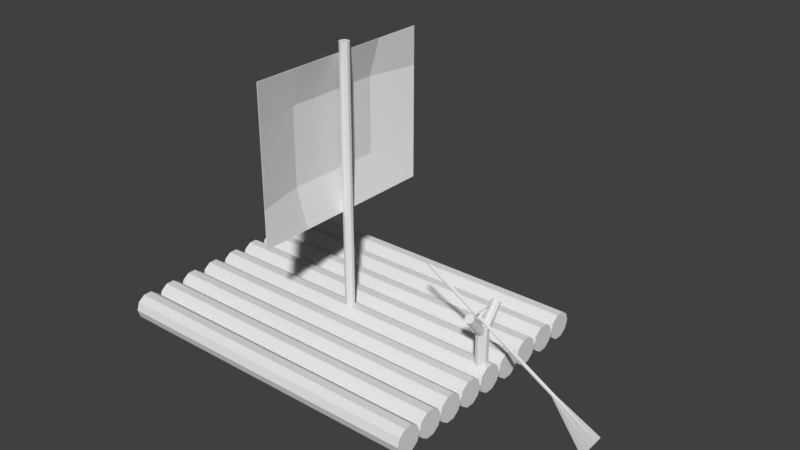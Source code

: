 # Source: Raft.blend  (saved by Blender 2.79.0; exported with 4.5.12 LTS)
import bpy
from mathutils import Matrix  # noqa: F401  (used for matrix-valued properties, if any)

bpy.ops.wm.read_factory_settings(use_empty=True)
scene = bpy.context.scene
scene.name = 'Scene'

# ---- collections
col_collection_1 = bpy.data.collections.new('Collection 1'); scene.collection.children.link(col_collection_1)

# ---- world
world_world = bpy.data.worlds.new('World'); scene.world = world_world
world_world.color = (0.05088, 0.05088, 0.05088)
world_world.use_sun_shadow = False
world_world.sun_shadow_jitter_overblur = 0.0
world_world.cycles.sampling_method = 'MANUAL'

# ---- meshes
me_plane = bpy.data.meshes.new('Plane')
me_plane.from_pydata([(-0.8317, -1.805, -7.348e-08), (2.778, -1.805, -7.348e-08), (-0.8317, 1.805, -7.348e-08), (2.778, 1.805, -7.348e-08), (0.07081, -1.805, -7.348e-08), (0.9733, -1.805, -7.348e-08), (1.876, -1.805, -7.348e-08), (1.876, 1.805, -7.348e-08), (0.9733, 1.805, -7.348e-08), (0.07081, 1.805, -7.348e-08), (-0.8317, 0.9052, -7.348e-08), (-0.8317, 0.002707, -7.348e-08), (-0.8317, -0.8998, -7.348e-08), (2.778, -0.8998, -7.348e-08), (2.778, 0.002707, -7.348e-08), (2.778, 0.9052, -7.348e-08), (0.07081, -0.8998, -0.209), (0.07081, 0.002707, -0.209), (0.07081, 0.9052, -0.209), (0.9733, -0.8998, -0.209), (0.9733, 0.002707, -0.209), (0.9733, 0.9052, -0.209), (1.876, -0.8998, -0.209), (1.876, 0.002707, -0.209), (1.876, 0.9052, -0.209), (-0.8317, -1.805, 0.01246), (2.778, -1.805, 0.01246), (-0.8317, 1.805, 0.01246), (2.778, 1.805, 0.01246), (0.07081, -1.805, 0.01246), (0.9733, -1.805, 0.01246), (1.876, -1.805, 0.01246), (1.876, 1.805, 0.01246), (0.9733, 1.805, 0.01246), (0.07081, 1.805, 0.01246), (-0.8317, 0.9052, 0.01246), (-0.8317, 0.002707, 0.01246), (-0.8317, -0.8998, 0.01246), (2.778, -0.8998, 0.01246), (2.778, 0.002707, 0.01246), (2.778, 0.9052, 0.01246), (0.07081, -0.8998, -0.1965), (0.07081, 0.002707, -0.1965), (0.07081, 0.9052, -0.1965), (0.9733, -0.8998, -0.1965), (0.9733, 0.002707, -0.1965), (0.9733, 0.9052, -0.1965), (1.876, -0.8998, -0.1965), (1.876, 0.002707, -0.1965), (1.876, 0.9052, -0.1965)], [], [(24, 7, 3, 15), (10, 2, 9, 18), (18, 9, 8, 21), (21, 8, 7, 24), (5, 19, 22, 6), (19, 20, 23, 22), (20, 21, 24, 23), (4, 16, 19, 5), (16, 17, 20, 19), (17, 18, 21, 20), (0, 12, 16, 4), (12, 11, 17, 16), (11, 10, 18, 17), (6, 22, 13, 1), (22, 23, 14, 13), (23, 24, 15, 14), (49, 40, 28, 32), (35, 43, 34, 27), (43, 46, 33, 34), (46, 49, 32, 33), (30, 31, 47, 44), (44, 47, 48, 45), (45, 48, 49, 46), (29, 30, 44, 41), (41, 44, 45, 42), (42, 45, 46, 43), (25, 29, 41, 37), (37, 41, 42, 36), (36, 42, 43, 35), (31, 26, 38, 47), (47, 38, 39, 48), (48, 39, 40, 49), (7, 8, 33, 32), (6, 1, 26, 31), (1, 13, 38, 26), (8, 9, 34, 33), (15, 3, 28, 40), (13, 14, 39, 38), (9, 2, 27, 34), (14, 15, 40, 39), (0, 4, 29, 25), (4, 5, 30, 29), (2, 10, 35, 27), (5, 6, 31, 30), (10, 11, 36, 35), (3, 7, 32, 28), (12, 0, 25, 37), (11, 12, 37, 36)])
me_plane.use_remesh_preserve_volume = False
me_plane.use_remesh_preserve_attributes = False
me_plane.use_mirror_vertex_groups = False
me_plane.update()
me_plane.normals_split_custom_set([tuple(v) for v in zip(*[iter([0.1143, 0.1146, -0.9868, 0.1143, 0.1146, -0.9868, 0.1143, 0.1146, -0.9868, 0.1143, 0.1146, -0.9868, -0.1143, 0.1146, -0.9868, -0.1143, 0.1146, -0.9868, -0.1143, 0.1146, -0.9868, -0.1143, 0.1146, -0.9868, 0.0, 0.2262, -0.9741, 0.0, 0.2262, -0.9741, 0.0, 0.2262, -0.9741, 0.0, 0.2262, -0.9741, 0.0, 0.2262, -0.9741, 0.0, 0.2262, -0.9741, 0.0, 0.2262, -0.9741, 0.0, 0.2262, -0.9741, 0.0, -0.2249, -0.9744, 0.0, -0.2249, -0.9744, 0.0, -0.2249, -0.9744, 0.0, -0.2249, -0.9744, 0.0, 0.0, -1.0, 0.0, 0.0, -1.0, 0.0, 0.0, -1.0, 0.0, 0.0, -1.0, 0.0, 0.0, -1.0, 0.0, 0.0, -1.0, 0.0, 0.0, -1.0, 0.0, 0.0, -1.0, 0.0, -0.2249, -0.9744, 0.0, -0.2249, -0.9744, 0.0, -0.2249, -0.9744, 0.0, -0.2249, -0.9744, 0.0, 0.0, -1.0, 0.0, 0.0, -1.0, 0.0, 0.0, -1.0, 0.0, 0.0, -1.0, 0.0, 0.0, -1.0, 0.0, 0.0, -1.0, 0.0, 0.0, -1.0, 0.0, 0.0, -1.0, -0.1143, -0.1139, -0.9869, -0.1143, -0.1139, -0.9869, -0.1143, -0.1139, -0.9869, -0.1143, -0.1139, -0.9869, -0.2256, 0.0, -0.9742, -0.2256, 0.0, -0.9742, -0.2256, 0.0, -0.9742, -0.2256, 0.0, -0.9742, -0.2256, 0.0, -0.9742, -0.2256, 0.0, -0.9742, -0.2256, 0.0, -0.9742, -0.2256, 0.0, -0.9742, 0.1143, -0.1139, -0.9869, 0.1143, -0.1139, -0.9869, 0.1143, -0.1139, -0.9869, 0.1143, -0.1139, -0.9869, 0.2256, 0.0, -0.9742, 0.2256, 0.0, -0.9742, 0.2256, 0.0, -0.9742, 0.2256, 0.0, -0.9742, 0.2256, 0.0, -0.9742, 0.2256, 0.0, -0.9742, 0.2256, 0.0, -0.9742, 0.2256, 0.0, -0.9742, -0.1143, -0.1146, 0.9868, -0.1143, -0.1146, 0.9868, -0.1143, -0.1146, 0.9868, -0.1143, -0.1146, 0.9868, 0.1143, -0.1146, 0.9868, 0.1143, -0.1146, 0.9868, 0.1143, -0.1146, 0.9868, 0.1143, -0.1146, 0.9868, 0.0, -0.2262, 0.9741, 0.0, -0.2262, 0.9741, 0.0, -0.2262, 0.9741, 0.0, -0.2262, 0.9741, 0.0, -0.2262, 0.9741, 0.0, -0.2262, 0.9741, 0.0, -0.2262, 0.9741, 0.0, -0.2262, 0.9741, 0.0, 0.2249, 0.9744, 0.0, 0.2249, 0.9744, 0.0, 0.2249, 0.9744, 0.0, 0.2249, 0.9744, 0.0, 0.0, 1.0, 0.0, 0.0, 1.0, 0.0, 0.0, 1.0, 0.0, 0.0, 1.0, 0.0, 0.0, 1.0, 0.0, 0.0, 1.0, 0.0, 0.0, 1.0, 0.0, 0.0, 1.0, 0.0, 0.2249, 0.9744, 0.0, 0.2249, 0.9744, 0.0, 0.2249, 0.9744, 0.0, 0.2249, 0.9744, 0.0, 0.0, 1.0, 0.0, 0.0, 1.0, 0.0, 0.0, 1.0, 0.0, 0.0, 1.0, 0.0, 0.0, 1.0, 0.0, 0.0, 1.0, 0.0, 0.0, 1.0, 0.0, 0.0, 1.0, 0.1143, 0.1139, 0.9869, 0.1143, 0.1139, 0.9869, 0.1143, 0.1139, 0.9869, 0.1143, 0.1139, 0.9869, 0.2256, 0.0, 0.9742, 0.2256, 0.0, 0.9742, 0.2256, 0.0, 0.9742, 0.2256, 0.0, 0.9742, 0.2256, 0.0, 0.9742, 0.2256, 0.0, 0.9742, 0.2256, 0.0, 0.9742, 0.2256, 0.0, 0.9742, -0.1143, 0.1139, 0.9869, -0.1143, 0.1139, 0.9869, -0.1143, 0.1139, 0.9869, -0.1143, 0.1139, 0.9869, -0.2256, 0.0, 0.9742, -0.2256, 0.0, 0.9742, -0.2256, 0.0, 0.9742, -0.2256, 0.0, 0.9742, -0.2256, 0.0, 0.9742, -0.2256, 0.0, 0.9742, -0.2256, 0.0, 0.9742, -0.2256, 0.0, 0.9742, 0.0, 1.0, 0.0, 0.0, 1.0, 0.0, 0.0, 1.0, 0.0, 0.0, 1.0, 0.0, 0.0, -1.0, 0.0, 0.0, -1.0, 0.0, 0.0, -1.0, 0.0, 0.0, -1.0, 0.0, 1.0, 0.0, 0.0, 1.0, 0.0, 0.0, 1.0, 0.0, 0.0, 1.0, 0.0, 0.0, 0.0, 1.0, 0.0, 0.0, 1.0, 0.0, 0.0, 1.0, 0.0, 0.0, 1.0, 0.0, 1.0, 0.0, 0.0, 1.0, 0.0, 0.0, 1.0, 0.0, 0.0, 1.0, 0.0, 0.0, 1.0, 0.0, 0.0, 1.0, 0.0, 0.0, 1.0, 0.0, 0.0, 1.0, 0.0, 0.0, 0.0, 1.0, 0.0, 0.0, 1.0, 0.0, 0.0, 1.0, 0.0, 0.0, 1.0, 0.0, 1.0, 0.0, 0.0, 1.0, 0.0, 0.0, 1.0, 0.0, 0.0, 1.0, 0.0, 0.0, 0.0, -1.0, 0.0, 0.0, -1.0, 0.0, 0.0, -1.0, 0.0, 0.0, -1.0, 0.0, 0.0, -1.0, 0.0, 0.0, -1.0, 0.0, 0.0, -1.0, 0.0, 0.0, -1.0, 0.0, -1.0, 0.0, 0.0, -1.0, 0.0, 0.0, -1.0, 0.0, 0.0, -1.0, 0.0, 0.0, 0.0, -1.0, 0.0, 0.0, -1.0, 0.0, 0.0, -1.0, 0.0, 0.0, -1.0, 0.0, -1.0, 0.0, 0.0, -1.0, 0.0, 0.0, -1.0, 0.0, 0.0, -1.0, 0.0, 0.0, 0.0, 1.0, 0.0, 0.0, 1.0, 0.0, 0.0, 1.0, 0.0, 0.0, 1.0, 0.0, -1.0, 0.0, 0.0, -1.0, 0.0, 0.0, -1.0, 0.0, 0.0, -1.0, 0.0, 0.0, -1.0, 0.0, 0.0, -1.0, 0.0, 0.0, -1.0, 0.0, 0.0, -1.0, 0.0, 0.0])] * 3)])
me_cylinder_014 = bpy.data.meshes.new('Cylinder.014')
me_cylinder_014.from_pydata([(0.0, 1.0, -1.0), (0.0, 1.0, 1.0), (0.5878, 0.809, -1.0), (0.5878, 0.809, 1.0), (0.9511, 0.309, -1.0), (0.9511, 0.309, 1.0), (0.9511, -0.309, -1.0), (0.9511, -0.309, 1.0), (0.5878, -0.809, -1.0), (0.5878, -0.809, 1.0), (-8.742e-08, -1.0, -1.0), (-8.742e-08, -1.0, 1.0), (-0.5878, -0.809, -1.0), (-0.5878, -0.809, 1.0), (-0.9511, -0.309, -1.0), (-0.9511, -0.309, 1.0), (-0.9511, 0.309, -1.0), (-0.9511, 0.309, 1.0), (-0.5878, 0.809, -1.0), (-0.5878, 0.809, 1.0)], [], [(0, 1, 3, 2), (2, 3, 5, 4), (4, 5, 7, 6), (6, 7, 9, 8), (8, 9, 11, 10), (10, 11, 13, 12), (12, 13, 15, 14), (14, 15, 17, 16), (3, 1, 19, 17, 15, 13, 11, 9, 7, 5), (16, 17, 19, 18), (18, 19, 1, 0), (0, 2, 4, 6, 8, 10, 12, 14, 16, 18)])
me_cylinder_014.use_remesh_preserve_volume = False
me_cylinder_014.use_remesh_preserve_attributes = False
me_cylinder_014.use_mirror_vertex_groups = False
me_cylinder_014.update()
me_cylinder_013 = bpy.data.meshes.new('Cylinder.013')
me_cylinder_013.from_pydata([(0.0, 1.0, -1.0), (0.0, 1.0, 1.0), (0.5878, 0.809, -1.0), (0.5878, 0.809, 1.0), (0.9511, 0.309, -1.0), (0.9511, 0.309, 1.0), (0.9511, -0.309, -1.0), (0.9511, -0.309, 1.0), (0.5878, -0.809, -1.0), (0.5878, -0.809, 1.0), (-8.742e-08, -1.0, -1.0), (-8.742e-08, -1.0, 1.0), (-0.5878, -0.809, -1.0), (-0.5878, -0.809, 1.0), (-0.9511, -0.309, -1.0), (-0.9511, -0.309, 1.0), (-0.9511, 0.309, -1.0), (-0.9511, 0.309, 1.0), (-0.5878, 0.809, -1.0), (-0.5878, 0.809, 1.0)], [], [(0, 1, 3, 2), (2, 3, 5, 4), (4, 5, 7, 6), (6, 7, 9, 8), (8, 9, 11, 10), (10, 11, 13, 12), (12, 13, 15, 14), (14, 15, 17, 16), (3, 1, 19, 17, 15, 13, 11, 9, 7, 5), (16, 17, 19, 18), (18, 19, 1, 0), (0, 2, 4, 6, 8, 10, 12, 14, 16, 18)])
me_cylinder_013.use_remesh_preserve_volume = False
me_cylinder_013.use_remesh_preserve_attributes = False
me_cylinder_013.use_mirror_vertex_groups = False
me_cylinder_013.update()
me_cylinder_012 = bpy.data.meshes.new('Cylinder.012')
me_cylinder_012.from_pydata([(0.0, 1.0, -1.0), (0.0, 1.0, 1.0), (0.5878, 0.809, -1.0), (0.5878, 0.809, 1.0), (0.9511, 0.309, -1.0), (0.9511, 0.309, 1.0), (0.9511, -0.309, -1.0), (0.9511, -0.309, 1.0), (0.5878, -0.809, -1.0), (0.5878, -0.809, 1.0), (-8.742e-08, -1.0, -1.0), (-8.742e-08, -1.0, 1.0), (-0.5878, -0.809, -1.0), (-0.5878, -0.809, 1.0), (-0.9511, -0.309, -1.0), (-0.9511, -0.309, 1.0), (-0.9511, 0.309, -1.0), (-0.9511, 0.309, 1.0), (-0.5878, 0.809, -1.0), (-0.5878, 0.809, 1.0)], [], [(0, 1, 3, 2), (2, 3, 5, 4), (4, 5, 7, 6), (6, 7, 9, 8), (8, 9, 11, 10), (10, 11, 13, 12), (12, 13, 15, 14), (14, 15, 17, 16), (3, 1, 19, 17, 15, 13, 11, 9, 7, 5), (16, 17, 19, 18), (18, 19, 1, 0), (0, 2, 4, 6, 8, 10, 12, 14, 16, 18)])
me_cylinder_012.use_remesh_preserve_volume = False
me_cylinder_012.use_remesh_preserve_attributes = False
me_cylinder_012.use_mirror_vertex_groups = False
me_cylinder_012.update()
me_cylinder_011 = bpy.data.meshes.new('Cylinder.011')
me_cylinder_011.from_pydata([(0.0, 1.0, -1.0), (0.0, 1.0, 1.0), (0.5878, 0.809, -1.0), (0.5878, 0.809, 1.0), (0.9511, 0.309, -1.0), (0.9511, 0.309, 1.0), (0.9511, -0.309, -1.0), (0.9511, -0.309, 1.0), (0.5878, -0.809, -1.0), (0.5878, -0.809, 1.0), (-8.742e-08, -1.0, -1.0), (-8.742e-08, -1.0, 1.0), (-0.5878, -0.809, -1.0), (-0.5878, -0.809, 1.0), (-0.9511, -0.309, -1.0), (-0.9511, -0.309, 1.0), (-0.9511, 0.309, -1.0), (-0.9511, 0.309, 1.0), (-0.5878, 0.809, -1.0), (-0.5878, 0.809, 1.0)], [], [(0, 1, 3, 2), (2, 3, 5, 4), (4, 5, 7, 6), (6, 7, 9, 8), (8, 9, 11, 10), (10, 11, 13, 12), (12, 13, 15, 14), (14, 15, 17, 16), (3, 1, 19, 17, 15, 13, 11, 9, 7, 5), (16, 17, 19, 18), (18, 19, 1, 0), (0, 2, 4, 6, 8, 10, 12, 14, 16, 18)])
me_cylinder_011.use_remesh_preserve_volume = False
me_cylinder_011.use_remesh_preserve_attributes = False
me_cylinder_011.use_mirror_vertex_groups = False
me_cylinder_011.update()
me_cylinder_010 = bpy.data.meshes.new('Cylinder.010')
me_cylinder_010.from_pydata([(-6.014, 1.0, -2.247), (7.333, 1.0, 2.981), (-5.462, 0.809, -2.275), (7.886, 0.809, 2.953), (-5.121, 0.309, -2.291), (8.227, 0.309, 2.936), (-5.121, -0.309, -2.291), (8.227, -0.309, 2.936), (-5.462, -0.809, -2.275), (7.886, -0.809, 2.953), (-6.014, -1.0, -2.247), (7.333, -1.0, 2.981), (-6.567, -0.809, -2.22), (6.781, -0.809, 3.008), (-6.908, -0.309, -2.203), (6.44, -0.309, 3.025), (-6.908, 0.309, -2.203), (6.44, 0.309, 3.025), (-6.567, 0.809, -2.22), (6.781, 0.809, 3.008), (16.73, 0.5909, 4.656), (21.82, 0.4781, 4.608), (24.97, 0.1826, 4.579), (24.97, -0.1826, 4.579), (21.82, -0.4781, 4.608), (16.73, -0.5909, 4.656), (11.63, -0.4781, 4.704), (8.487, -0.1826, 4.734), (8.487, 0.1826, 4.734), (11.63, 0.4781, 4.704)], [], [(0, 1, 3, 2), (2, 3, 5, 4), (4, 5, 7, 6), (6, 7, 9, 8), (8, 9, 11, 10), (10, 11, 13, 12), (12, 13, 15, 14), (14, 15, 17, 16), (1, 19, 29, 20), (16, 17, 19, 18), (18, 19, 1, 0), (0, 2, 4, 6, 8, 10, 12, 14, 16, 18), (21, 20, 29, 28, 27, 26, 25, 24, 23, 22), (19, 17, 28, 29), (17, 15, 27, 28), (15, 13, 26, 27), (13, 11, 25, 26), (11, 9, 24, 25), (9, 7, 23, 24), (3, 1, 20, 21), (7, 5, 22, 23), (5, 3, 21, 22)])
me_cylinder_010.use_remesh_preserve_volume = False
me_cylinder_010.use_remesh_preserve_attributes = False
me_cylinder_010.use_mirror_vertex_groups = False
me_cylinder_010.update()
me_cylinder_009 = bpy.data.meshes.new('Cylinder.009')
me_cylinder_009.from_pydata([(2.328e-07, 1.0, -0.8501), (0.0, 1.0, 1.0), (0.5878, 0.809, -0.8501), (0.5878, 0.809, 1.0), (0.9511, 0.309, -0.8501), (0.9511, 0.309, 1.0), (0.9511, -0.309, -0.8501), (0.9511, -0.309, 1.0), (0.5878, -0.809, -0.8501), (0.5878, -0.809, 1.0), (1.453e-07, -1.0, -0.8501), (-8.742e-08, -1.0, 1.0), (-0.5878, -0.809, -0.8501), (-0.5878, -0.809, 1.0), (-0.9511, -0.309, -0.8501), (-0.9511, -0.309, 1.0), (-0.9511, 0.309, -0.8501), (-0.9511, 0.309, 1.0), (-0.5878, 0.809, -0.8501), (-0.5878, 0.809, 1.0)], [], [(0, 1, 3, 2), (2, 3, 5, 4), (4, 5, 7, 6), (6, 7, 9, 8), (8, 9, 11, 10), (10, 11, 13, 12), (12, 13, 15, 14), (14, 15, 17, 16), (3, 1, 19, 17, 15, 13, 11, 9, 7, 5), (16, 17, 19, 18), (18, 19, 1, 0), (0, 2, 4, 6, 8, 10, 12, 14, 16, 18)])
me_cylinder_009.use_remesh_preserve_volume = False
me_cylinder_009.use_remesh_preserve_attributes = False
me_cylinder_009.use_mirror_vertex_groups = False
me_cylinder_009.update()
me_cylinder_008 = bpy.data.meshes.new('Cylinder.008')
me_cylinder_008.from_pydata([(0.0, 1.0, -1.0), (0.0, 1.0, 1.0), (0.5878, 0.809, -1.0), (0.5878, 0.809, 1.0), (0.9511, 0.309, -1.0), (0.9511, 0.309, 1.0), (0.9511, -0.309, -1.0), (0.9511, -0.309, 1.0), (0.5878, -0.809, -1.0), (0.5878, -0.809, 1.0), (-8.742e-08, -1.0, -1.0), (-8.742e-08, -1.0, 1.0), (-0.5878, -0.809, -1.0), (-0.5878, -0.809, 1.0), (-0.9511, -0.309, -1.0), (-0.9511, -0.309, 1.0), (-0.9511, 0.309, -1.0), (-0.9511, 0.309, 1.0), (-0.5878, 0.809, -1.0), (-0.5878, 0.809, 1.0)], [], [(0, 1, 3, 2), (2, 3, 5, 4), (4, 5, 7, 6), (6, 7, 9, 8), (8, 9, 11, 10), (10, 11, 13, 12), (12, 13, 15, 14), (14, 15, 17, 16), (3, 1, 19, 17, 15, 13, 11, 9, 7, 5), (16, 17, 19, 18), (18, 19, 1, 0), (0, 2, 4, 6, 8, 10, 12, 14, 16, 18)])
me_cylinder_008.use_remesh_preserve_volume = False
me_cylinder_008.use_remesh_preserve_attributes = False
me_cylinder_008.use_mirror_vertex_groups = False
me_cylinder_008.update()
me_cylinder_007 = bpy.data.meshes.new('Cylinder.007')
me_cylinder_007.from_pydata([(0.0, 1.0, -1.0), (0.0, 1.0, 1.0), (0.5878, 0.809, -1.0), (0.5878, 0.809, 1.0), (0.9511, 0.309, -1.0), (0.9511, 0.309, 1.0), (0.9511, -0.309, -1.0), (0.9511, -0.309, 1.0), (0.5878, -0.809, -1.0), (0.5878, -0.809, 1.0), (-8.742e-08, -1.0, -1.0), (-8.742e-08, -1.0, 1.0), (-0.5878, -0.809, -1.0), (-0.5878, -0.809, 1.0), (-0.9511, -0.309, -1.0), (-0.9511, -0.309, 1.0), (-0.9511, 0.309, -1.0), (-0.9511, 0.309, 1.0), (-0.5878, 0.809, -1.0), (-0.5878, 0.809, 1.0)], [], [(0, 1, 3, 2), (2, 3, 5, 4), (4, 5, 7, 6), (6, 7, 9, 8), (8, 9, 11, 10), (10, 11, 13, 12), (12, 13, 15, 14), (14, 15, 17, 16), (3, 1, 19, 17, 15, 13, 11, 9, 7, 5), (16, 17, 19, 18), (18, 19, 1, 0), (0, 2, 4, 6, 8, 10, 12, 14, 16, 18)])
me_cylinder_007.use_remesh_preserve_volume = False
me_cylinder_007.use_remesh_preserve_attributes = False
me_cylinder_007.use_mirror_vertex_groups = False
me_cylinder_007.update()
me_cylinder_006 = bpy.data.meshes.new('Cylinder.006')
me_cylinder_006.from_pydata([(0.0, 1.0, -1.0), (0.0, 1.0, 1.0), (0.5878, 0.809, -1.0), (0.5878, 0.809, 1.0), (0.9511, 0.309, -1.0), (0.9511, 0.309, 1.0), (0.9511, -0.309, -1.0), (0.9511, -0.309, 1.0), (0.5878, -0.809, -1.0), (0.5878, -0.809, 1.0), (-8.742e-08, -1.0, -1.0), (-8.742e-08, -1.0, 1.0), (-0.5878, -0.809, -1.0), (-0.5878, -0.809, 1.0), (-0.9511, -0.309, -1.0), (-0.9511, -0.309, 1.0), (-0.9511, 0.309, -1.0), (-0.9511, 0.309, 1.0), (-0.5878, 0.809, -1.0), (-0.5878, 0.809, 1.0)], [], [(0, 1, 3, 2), (2, 3, 5, 4), (4, 5, 7, 6), (6, 7, 9, 8), (8, 9, 11, 10), (10, 11, 13, 12), (12, 13, 15, 14), (14, 15, 17, 16), (3, 1, 19, 17, 15, 13, 11, 9, 7, 5), (16, 17, 19, 18), (18, 19, 1, 0), (0, 2, 4, 6, 8, 10, 12, 14, 16, 18)])
me_cylinder_006.use_remesh_preserve_volume = False
me_cylinder_006.use_remesh_preserve_attributes = False
me_cylinder_006.use_mirror_vertex_groups = False
me_cylinder_006.update()
me_cylinder_005 = bpy.data.meshes.new('Cylinder.005')
me_cylinder_005.from_pydata([(0.0, 1.0, -1.0), (0.0, 1.0, 1.0), (0.5878, 0.809, -1.0), (0.5878, 0.809, 1.0), (0.9511, 0.309, -1.0), (0.9511, 0.309, 1.0), (0.9511, -0.309, -1.0), (0.9511, -0.309, 1.0), (0.5878, -0.809, -1.0), (0.5878, -0.809, 1.0), (-8.742e-08, -1.0, -1.0), (-8.742e-08, -1.0, 1.0), (-0.5878, -0.809, -1.0), (-0.5878, -0.809, 1.0), (-0.9511, -0.309, -1.0), (-0.9511, -0.309, 1.0), (-0.9511, 0.309, -1.0), (-0.9511, 0.309, 1.0), (-0.5878, 0.809, -1.0), (-0.5878, 0.809, 1.0)], [], [(0, 1, 3, 2), (2, 3, 5, 4), (4, 5, 7, 6), (6, 7, 9, 8), (8, 9, 11, 10), (10, 11, 13, 12), (12, 13, 15, 14), (14, 15, 17, 16), (3, 1, 19, 17, 15, 13, 11, 9, 7, 5), (16, 17, 19, 18), (18, 19, 1, 0), (0, 2, 4, 6, 8, 10, 12, 14, 16, 18)])
me_cylinder_005.use_remesh_preserve_volume = False
me_cylinder_005.use_remesh_preserve_attributes = False
me_cylinder_005.use_mirror_vertex_groups = False
me_cylinder_005.update()
me_cylinder_004 = bpy.data.meshes.new('Cylinder.004')
me_cylinder_004.from_pydata([(0.0, 1.0, -1.0), (0.0, 1.0, 1.0), (0.5878, 0.809, -1.0), (0.5878, 0.809, 1.0), (0.9511, 0.309, -1.0), (0.9511, 0.309, 1.0), (0.9511, -0.309, -1.0), (0.9511, -0.309, 1.0), (0.5878, -0.809, -1.0), (0.5878, -0.809, 1.0), (-8.742e-08, -1.0, -1.0), (-8.742e-08, -1.0, 1.0), (-0.5878, -0.809, -1.0), (-0.5878, -0.809, 1.0), (-0.9511, -0.309, -1.0), (-0.9511, -0.309, 1.0), (-0.9511, 0.309, -1.0), (-0.9511, 0.309, 1.0), (-0.5878, 0.809, -1.0), (-0.5878, 0.809, 1.0)], [], [(0, 1, 3, 2), (2, 3, 5, 4), (4, 5, 7, 6), (6, 7, 9, 8), (8, 9, 11, 10), (10, 11, 13, 12), (12, 13, 15, 14), (14, 15, 17, 16), (3, 1, 19, 17, 15, 13, 11, 9, 7, 5), (16, 17, 19, 18), (18, 19, 1, 0), (0, 2, 4, 6, 8, 10, 12, 14, 16, 18)])
me_cylinder_004.use_remesh_preserve_volume = False
me_cylinder_004.use_remesh_preserve_attributes = False
me_cylinder_004.use_mirror_vertex_groups = False
me_cylinder_004.update()
me_cylinder_003 = bpy.data.meshes.new('Cylinder.003')
me_cylinder_003.from_pydata([(0.0, 1.0, -1.0), (0.0, 1.0, 1.0), (0.5878, 0.809, -1.0), (0.5878, 0.809, 1.0), (0.9511, 0.309, -1.0), (0.9511, 0.309, 1.0), (0.9511, -0.309, -1.0), (0.9511, -0.309, 1.0), (0.5878, -0.809, -1.0), (0.5878, -0.809, 1.0), (-8.742e-08, -1.0, -1.0), (-8.742e-08, -1.0, 1.0), (-0.5878, -0.809, -1.0), (-0.5878, -0.809, 1.0), (-0.9511, -0.309, -1.0), (-0.9511, -0.309, 1.0), (-0.9511, 0.309, -1.0), (-0.9511, 0.309, 1.0), (-0.5878, 0.809, -1.0), (-0.5878, 0.809, 1.0)], [], [(0, 1, 3, 2), (2, 3, 5, 4), (4, 5, 7, 6), (6, 7, 9, 8), (8, 9, 11, 10), (10, 11, 13, 12), (12, 13, 15, 14), (14, 15, 17, 16), (3, 1, 19, 17, 15, 13, 11, 9, 7, 5), (16, 17, 19, 18), (18, 19, 1, 0), (0, 2, 4, 6, 8, 10, 12, 14, 16, 18)])
me_cylinder_003.use_remesh_preserve_volume = False
me_cylinder_003.use_remesh_preserve_attributes = False
me_cylinder_003.use_mirror_vertex_groups = False
me_cylinder_003.update()
me_cylinder_002 = bpy.data.meshes.new('Cylinder.002')
me_cylinder_002.from_pydata([(0.0, 1.0, -1.0), (0.0, 1.0, 1.0), (0.5878, 0.809, -1.0), (0.5878, 0.809, 1.0), (0.9511, 0.309, -1.0), (0.9511, 0.309, 1.0), (0.9511, -0.309, -1.0), (0.9511, -0.309, 1.0), (0.5878, -0.809, -1.0), (0.5878, -0.809, 1.0), (-8.742e-08, -1.0, -1.0), (-8.742e-08, -1.0, 1.0), (-0.5878, -0.809, -1.0), (-0.5878, -0.809, 1.0), (-0.9511, -0.309, -1.0), (-0.9511, -0.309, 1.0), (-0.9511, 0.309, -1.0), (-0.9511, 0.309, 1.0), (-0.5878, 0.809, -1.0), (-0.5878, 0.809, 1.0)], [], [(0, 1, 3, 2), (2, 3, 5, 4), (4, 5, 7, 6), (6, 7, 9, 8), (8, 9, 11, 10), (10, 11, 13, 12), (12, 13, 15, 14), (14, 15, 17, 16), (3, 1, 19, 17, 15, 13, 11, 9, 7, 5), (16, 17, 19, 18), (18, 19, 1, 0), (0, 2, 4, 6, 8, 10, 12, 14, 16, 18)])
me_cylinder_002.use_remesh_preserve_volume = False
me_cylinder_002.use_remesh_preserve_attributes = False
me_cylinder_002.use_mirror_vertex_groups = False
me_cylinder_002.update()
me_cylinder_001 = bpy.data.meshes.new('Cylinder.001')
me_cylinder_001.from_pydata([(0.0, 1.0, -1.0), (0.0, 1.0, 1.0), (0.5878, 0.809, -1.0), (0.5878, 0.809, 1.0), (0.9511, 0.309, -1.0), (0.9511, 0.309, 1.0), (0.9511, -0.309, -1.0), (0.9511, -0.309, 1.0), (0.5878, -0.809, -1.0), (0.5878, -0.809, 1.0), (-8.742e-08, -1.0, -1.0), (-8.742e-08, -1.0, 1.0), (-0.5878, -0.809, -1.0), (-0.5878, -0.809, 1.0), (-0.9511, -0.309, -1.0), (-0.9511, -0.309, 1.0), (-0.9511, 0.309, -1.0), (-0.9511, 0.309, 1.0), (-0.5878, 0.809, -1.0), (-0.5878, 0.809, 1.0)], [], [(0, 1, 3, 2), (2, 3, 5, 4), (4, 5, 7, 6), (6, 7, 9, 8), (8, 9, 11, 10), (10, 11, 13, 12), (12, 13, 15, 14), (14, 15, 17, 16), (3, 1, 19, 17, 15, 13, 11, 9, 7, 5), (16, 17, 19, 18), (18, 19, 1, 0), (0, 2, 4, 6, 8, 10, 12, 14, 16, 18)])
me_cylinder_001.use_remesh_preserve_volume = False
me_cylinder_001.use_remesh_preserve_attributes = False
me_cylinder_001.use_mirror_vertex_groups = False
me_cylinder_001.update()
me_cylinder = bpy.data.meshes.new('Cylinder')
me_cylinder.from_pydata([(0.0, 1.0, -1.0), (0.0, 1.0, 1.0), (0.5878, 0.809, -1.0), (0.5878, 0.809, 1.0), (0.9511, 0.309, -1.0), (0.9511, 0.309, 1.0), (0.9511, -0.309, -1.0), (0.9511, -0.309, 1.0), (0.5878, -0.809, -1.0), (0.5878, -0.809, 1.0), (-8.742e-08, -1.0, -1.0), (-8.742e-08, -1.0, 1.0), (-0.5878, -0.809, -1.0), (-0.5878, -0.809, 1.0), (-0.9511, -0.309, -1.0), (-0.9511, -0.309, 1.0), (-0.9511, 0.309, -1.0), (-0.9511, 0.309, 1.0), (-0.5878, 0.809, -1.0), (-0.5878, 0.809, 1.0)], [], [(0, 1, 3, 2), (2, 3, 5, 4), (4, 5, 7, 6), (6, 7, 9, 8), (8, 9, 11, 10), (10, 11, 13, 12), (12, 13, 15, 14), (14, 15, 17, 16), (3, 1, 19, 17, 15, 13, 11, 9, 7, 5), (16, 17, 19, 18), (18, 19, 1, 0), (0, 2, 4, 6, 8, 10, 12, 14, 16, 18)])
me_cylinder.use_remesh_preserve_volume = False
me_cylinder.use_remesh_preserve_attributes = False
me_cylinder.use_mirror_vertex_groups = False
me_cylinder.update()

# ---- objects
ob_plane = bpy.data.objects.new('Plane', me_plane)
ob_cylinder_014 = bpy.data.objects.new('Cylinder.014', me_cylinder_014)
ob_cylinder_013 = bpy.data.objects.new('Cylinder.013', me_cylinder_013)
ob_cylinder_012 = bpy.data.objects.new('Cylinder.012', me_cylinder_012)
ob_cylinder_011 = bpy.data.objects.new('Cylinder.011', me_cylinder_011)
ob_cylinder_010 = bpy.data.objects.new('Cylinder.010', me_cylinder_010)
ob_cylinder_009 = bpy.data.objects.new('Cylinder.009', me_cylinder_009)
ob_cylinder_008 = bpy.data.objects.new('Cylinder.008', me_cylinder_008)
ob_cylinder_007 = bpy.data.objects.new('Cylinder.007', me_cylinder_007)
ob_cylinder_006 = bpy.data.objects.new('Cylinder.006', me_cylinder_006)
ob_cylinder_005 = bpy.data.objects.new('Cylinder.005', me_cylinder_005)
ob_cylinder_004 = bpy.data.objects.new('Cylinder.004', me_cylinder_004)
ob_cylinder_003 = bpy.data.objects.new('Cylinder.003', me_cylinder_003)
ob_cylinder_002 = bpy.data.objects.new('Cylinder.002', me_cylinder_002)
ob_cylinder_001 = bpy.data.objects.new('Cylinder.001', me_cylinder_001)
ob_cylinder = bpy.data.objects.new('Cylinder', me_cylinder)

# ---- transforms, parenting, visibility, modifiers, constraints
ob_plane.location = (-0.08017, 0.0, 4.155)
ob_plane.rotation_euler = (-0.0, 1.571, 0.0)
ob_plane.scale = (0.7676, 1.0, 1.0)
ob_plane.lineart.crease_threshold = 0.0
ob_cylinder_014.location = (2.82, -0.008479, 1.214)
ob_cylinder_014.rotation_euler = (-1.571, 3.142, -1.51e-07)
ob_cylinder_014.scale = (0.01351, 0.01351, 0.3295)
ob_cylinder_014.lineart.crease_threshold = 0.0
ob_cylinder_013.location = (2.82, 0.1861, 1.014)
ob_cylinder_013.rotation_euler = (0.6981, 3.142, 1.145e-07)
ob_cylinder_013.scale = (0.08514, 0.08514, 0.272)
ob_cylinder_013.lineart.crease_threshold = 0.0
ob_cylinder_012.location = (2.82, -0.1911, 1.014)
ob_cylinder_012.rotation_euler = (-0.6981, 3.142, -9.706e-08)
ob_cylinder_012.scale = (0.08514, 0.08514, 0.272)
ob_cylinder_012.lineart.crease_threshold = 0.0
ob_cylinder_011.location = (2.82, 0.0, 0.549)
ob_cylinder_011.rotation_euler = (-0.0, 3.142, -0.0)
ob_cylinder_011.scale = (0.1148, 0.1148, 0.3668)
ob_cylinder_011.lineart.crease_threshold = 0.0
ob_cylinder_010.location = (2.784, 0.003997, 1.015)
ob_cylinder_010.rotation_euler = (-0.0, 1.935, 0.0)
ob_cylinder_010.scale = (0.03497, 0.02449, 0.5354)
ob_cylinder_010.lineart.crease_threshold = 0.0
ob_cylinder_009.location = (0.0, 0.0, 2.767)
ob_cylinder_009.rotation_euler = (-0.0, 3.142, -0.0)
ob_cylinder_009.scale = (0.09025, 0.09025, 2.608)
ob_cylinder_009.lineart.crease_threshold = 0.0
ob_cylinder_008.location = (0.0, -1.529, 0.0)
ob_cylinder_008.rotation_euler = (-0.0, 1.571, 0.0)
ob_cylinder_008.scale = (0.2536, 0.2536, 2.995)
ob_cylinder_008.lineart.crease_threshold = 0.0
ob_cylinder_007.location = (0.0, -2.041, 0.0)
ob_cylinder_007.rotation_euler = (-0.0, 1.571, 0.0)
ob_cylinder_007.scale = (0.2536, 0.2536, 2.995)
ob_cylinder_007.lineart.crease_threshold = 0.0
ob_cylinder_006.location = (0.0, 1.542, 0.0)
ob_cylinder_006.rotation_euler = (-0.0, 1.571, 0.0)
ob_cylinder_006.scale = (0.2536, 0.2536, 2.995)
ob_cylinder_006.lineart.crease_threshold = 0.0
ob_cylinder_005.location = (0.0, 2.054, 0.0)
ob_cylinder_005.rotation_euler = (-0.0, 1.571, 0.0)
ob_cylinder_005.scale = (0.2536, 0.2536, 2.995)
ob_cylinder_005.lineart.crease_threshold = 0.0
ob_cylinder_004.location = (0.0, 1.024, 0.0)
ob_cylinder_004.rotation_euler = (-0.0, 1.571, 0.0)
ob_cylinder_004.scale = (0.2536, 0.2536, 2.995)
ob_cylinder_004.lineart.crease_threshold = 0.0
ob_cylinder_003.location = (0.0, -1.025, 0.0)
ob_cylinder_003.rotation_euler = (-0.0, 1.571, 0.0)
ob_cylinder_003.scale = (0.2536, 0.2536, 2.995)
ob_cylinder_003.lineart.crease_threshold = 0.0
ob_cylinder_002.location = (0.0, -0.5118, 0.0)
ob_cylinder_002.rotation_euler = (-0.0, 1.571, 0.0)
ob_cylinder_002.scale = (0.2536, 0.2536, 2.995)
ob_cylinder_002.lineart.crease_threshold = 0.0
ob_cylinder_001.location = (0.0, 0.5118, 0.0)
ob_cylinder_001.rotation_euler = (-0.0, 1.571, 0.0)
ob_cylinder_001.scale = (0.2536, 0.2536, 2.995)
ob_cylinder_001.lineart.crease_threshold = 0.0
ob_cylinder.location = (0.0, 0.0, 0.0)
ob_cylinder.rotation_euler = (-0.0, 1.571, 0.0)
ob_cylinder.scale = (0.2536, 0.2536, 2.995)
ob_cylinder.lineart.crease_threshold = 0.0

# ---- collection membership
col_collection_1.objects.link(ob_plane)
col_collection_1.objects.link(ob_cylinder_014)
col_collection_1.objects.link(ob_cylinder_013)
col_collection_1.objects.link(ob_cylinder_012)
col_collection_1.objects.link(ob_cylinder_011)
col_collection_1.objects.link(ob_cylinder_010)
col_collection_1.objects.link(ob_cylinder_009)
col_collection_1.objects.link(ob_cylinder_008)
col_collection_1.objects.link(ob_cylinder_007)
col_collection_1.objects.link(ob_cylinder_006)
col_collection_1.objects.link(ob_cylinder_005)
col_collection_1.objects.link(ob_cylinder_004)
col_collection_1.objects.link(ob_cylinder_003)
col_collection_1.objects.link(ob_cylinder_002)
col_collection_1.objects.link(ob_cylinder_001)
col_collection_1.objects.link(ob_cylinder)

# ---- scene / render settings (as saved in the file)
scene.frame_start = 1; scene.frame_end = 250; scene.frame_set(1)
scene.render.engine = 'BLENDER_EEVEE_NEXT'
scene.render.resolution_percentage = 50
scene.render.dither_intensity = 0.0
scene.cycles.use_denoising = False
scene.cycles.samples = 128
scene.cycles.sampling_pattern = 'TABULATED_SOBOL'
scene.cycles.use_adaptive_sampling = False
scene.cycles.use_light_tree = False
scene.cycles.blur_glossy = 0.0
scene.cycles.sample_clamp_indirect = 0.0
scene.view_settings.view_transform = 'Standard'
bpy.context.view_layer.update()

# ---- added for rendering (the .blend has no active camera and no usable light): camera, sun
cam_auto = bpy.data.cameras.new('AutoCamera')
cam_auto.lens = 50.0
cam_auto.sensor_width = 36.0
cam_auto.clip_end = 1000.0
ob_auto_camera = bpy.data.objects.new('AutoCamera', cam_auto)
scene.collection.objects.link(ob_auto_camera)
ob_auto_camera.location = (11.3127, -12.2227, 10.2934)
ob_auto_camera.rotation_euler = (1.09748, -7.21219e-08, 0.694738)
scene.camera = ob_auto_camera
light_auto_sun = bpy.data.lights.new('AutoSun', 'SUN')
light_auto_sun.energy = 3.0
light_auto_sun.angle = 0.0523599
ob_auto_sun = bpy.data.objects.new('AutoSun', light_auto_sun)
scene.collection.objects.link(ob_auto_sun)
ob_auto_sun.rotation_euler = (0.872665, 0.174533, 0.523599)
bpy.context.view_layer.update()
